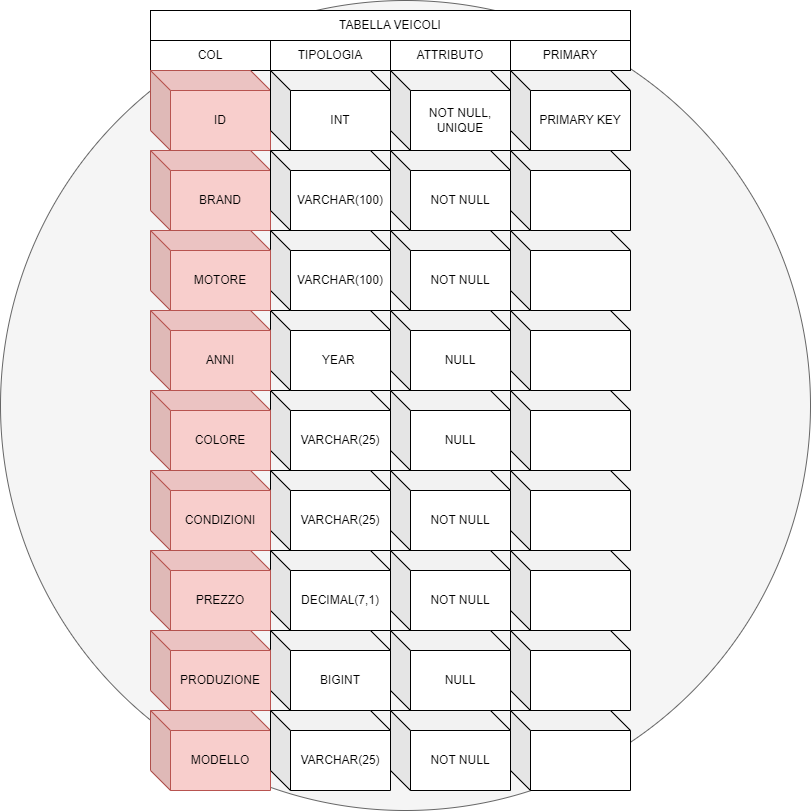

The diagram above was exported from draw.io. Its source (the exported page's mxGraphModel, read from the mxfile embedded in the PNG):
<mxGraphModel dx="1050" dy="573" grid="1" gridSize="10" guides="1" tooltips="1" connect="1" arrows="1" fold="1" page="1" pageScale="1" pageWidth="827" pageHeight="1169" math="0" shadow="0">
  <root>
    <mxCell id="0" />
    <mxCell id="1" parent="0" />
    <mxCell id="rn_0nnDZTk3ry2cB-aNu-41" value="" style="ellipse;whiteSpace=wrap;html=1;aspect=fixed;direction=north;fillColor=#f5f5f5;strokeColor=#666666;fontColor=#333333;" vertex="1" parent="1">
      <mxGeometry y="90" width="810" height="810" as="geometry" />
    </mxCell>
    <mxCell id="rn_0nnDZTk3ry2cB-aNu-4" value="TABELLA VEICOLI" style="rounded=0;whiteSpace=wrap;html=1;" vertex="1" parent="1">
      <mxGeometry x="150" y="100" width="480" height="30" as="geometry" />
    </mxCell>
    <mxCell id="rn_0nnDZTk3ry2cB-aNu-5" value="COL" style="rounded=0;whiteSpace=wrap;html=1;" vertex="1" parent="1">
      <mxGeometry x="150" y="130" width="120" height="30" as="geometry" />
    </mxCell>
    <mxCell id="rn_0nnDZTk3ry2cB-aNu-6" value="TIPOLOGIA" style="rounded=0;whiteSpace=wrap;html=1;" vertex="1" parent="1">
      <mxGeometry x="270" y="130" width="120" height="30" as="geometry" />
    </mxCell>
    <mxCell id="rn_0nnDZTk3ry2cB-aNu-7" value="ATTRIBUTO" style="rounded=0;whiteSpace=wrap;html=1;" vertex="1" parent="1">
      <mxGeometry x="390" y="130" width="120" height="30" as="geometry" />
    </mxCell>
    <mxCell id="rn_0nnDZTk3ry2cB-aNu-9" value="PRIMARY" style="rounded=0;whiteSpace=wrap;html=1;" vertex="1" parent="1">
      <mxGeometry x="510" y="130" width="120" height="30" as="geometry" />
    </mxCell>
    <mxCell id="rn_0nnDZTk3ry2cB-aNu-16" value="ID" style="shape=cube;whiteSpace=wrap;html=1;boundedLbl=1;backgroundOutline=1;darkOpacity=0.05;darkOpacity2=0.1;fillColor=#f8cecc;strokeColor=#b85450;" vertex="1" parent="1">
      <mxGeometry x="150" y="160" width="120" height="80" as="geometry" />
    </mxCell>
    <mxCell id="rn_0nnDZTk3ry2cB-aNu-17" value="BRAND" style="shape=cube;whiteSpace=wrap;html=1;boundedLbl=1;backgroundOutline=1;darkOpacity=0.05;darkOpacity2=0.1;fillColor=#f8cecc;strokeColor=#b85450;" vertex="1" parent="1">
      <mxGeometry x="150" y="240" width="120" height="80" as="geometry" />
    </mxCell>
    <mxCell id="rn_0nnDZTk3ry2cB-aNu-19" value="INT" style="shape=cube;whiteSpace=wrap;html=1;boundedLbl=1;backgroundOutline=1;darkOpacity=0.05;darkOpacity2=0.1;" vertex="1" parent="1">
      <mxGeometry x="270" y="160" width="120" height="80" as="geometry" />
    </mxCell>
    <mxCell id="rn_0nnDZTk3ry2cB-aNu-20" value="NOT NULL, UNIQUE" style="shape=cube;whiteSpace=wrap;html=1;boundedLbl=1;backgroundOutline=1;darkOpacity=0.05;darkOpacity2=0.1;" vertex="1" parent="1">
      <mxGeometry x="390" y="160" width="120" height="80" as="geometry" />
    </mxCell>
    <mxCell id="rn_0nnDZTk3ry2cB-aNu-21" value="VARCHAR(100)" style="shape=cube;whiteSpace=wrap;html=1;boundedLbl=1;backgroundOutline=1;darkOpacity=0.05;darkOpacity2=0.1;" vertex="1" parent="1">
      <mxGeometry x="270" y="240" width="120" height="80" as="geometry" />
    </mxCell>
    <mxCell id="rn_0nnDZTk3ry2cB-aNu-22" value="PRIMARY KEY" style="shape=cube;whiteSpace=wrap;html=1;boundedLbl=1;backgroundOutline=1;darkOpacity=0.05;darkOpacity2=0.1;" vertex="1" parent="1">
      <mxGeometry x="510" y="160" width="120" height="80" as="geometry" />
    </mxCell>
    <mxCell id="rn_0nnDZTk3ry2cB-aNu-23" value="NOT NULL" style="shape=cube;whiteSpace=wrap;html=1;boundedLbl=1;backgroundOutline=1;darkOpacity=0.05;darkOpacity2=0.1;" vertex="1" parent="1">
      <mxGeometry x="390" y="320" width="120" height="80" as="geometry" />
    </mxCell>
    <mxCell id="rn_0nnDZTk3ry2cB-aNu-24" value="NULL" style="shape=cube;whiteSpace=wrap;html=1;boundedLbl=1;backgroundOutline=1;darkOpacity=0.05;darkOpacity2=0.1;" vertex="1" parent="1">
      <mxGeometry x="390" y="400" width="120" height="80" as="geometry" />
    </mxCell>
    <mxCell id="rn_0nnDZTk3ry2cB-aNu-25" value="NULL" style="shape=cube;whiteSpace=wrap;html=1;boundedLbl=1;backgroundOutline=1;darkOpacity=0.05;darkOpacity2=0.1;" vertex="1" parent="1">
      <mxGeometry x="390" y="480" width="120" height="80" as="geometry" />
    </mxCell>
    <mxCell id="rn_0nnDZTk3ry2cB-aNu-26" value="" style="shape=cube;whiteSpace=wrap;html=1;boundedLbl=1;backgroundOutline=1;darkOpacity=0.05;darkOpacity2=0.1;" vertex="1" parent="1">
      <mxGeometry x="510" y="480" width="120" height="80" as="geometry" />
    </mxCell>
    <mxCell id="rn_0nnDZTk3ry2cB-aNu-27" value="" style="shape=cube;whiteSpace=wrap;html=1;boundedLbl=1;backgroundOutline=1;darkOpacity=0.05;darkOpacity2=0.1;" vertex="1" parent="1">
      <mxGeometry x="510" y="400" width="120" height="80" as="geometry" />
    </mxCell>
    <mxCell id="rn_0nnDZTk3ry2cB-aNu-28" value="" style="shape=cube;whiteSpace=wrap;html=1;boundedLbl=1;backgroundOutline=1;darkOpacity=0.05;darkOpacity2=0.1;" vertex="1" parent="1">
      <mxGeometry x="510" y="320" width="120" height="80" as="geometry" />
    </mxCell>
    <mxCell id="rn_0nnDZTk3ry2cB-aNu-29" value="VARCHAR(25)" style="shape=cube;whiteSpace=wrap;html=1;boundedLbl=1;backgroundOutline=1;darkOpacity=0.05;darkOpacity2=0.1;" vertex="1" parent="1">
      <mxGeometry x="270" y="480" width="120" height="80" as="geometry" />
    </mxCell>
    <mxCell id="rn_0nnDZTk3ry2cB-aNu-30" value="YEAR&amp;nbsp;" style="shape=cube;whiteSpace=wrap;html=1;boundedLbl=1;backgroundOutline=1;darkOpacity=0.05;darkOpacity2=0.1;" vertex="1" parent="1">
      <mxGeometry x="270" y="400" width="120" height="80" as="geometry" />
    </mxCell>
    <mxCell id="rn_0nnDZTk3ry2cB-aNu-31" value="VARCHAR(100)" style="shape=cube;whiteSpace=wrap;html=1;boundedLbl=1;backgroundOutline=1;darkOpacity=0.05;darkOpacity2=0.1;" vertex="1" parent="1">
      <mxGeometry x="270" y="320" width="120" height="80" as="geometry" />
    </mxCell>
    <mxCell id="rn_0nnDZTk3ry2cB-aNu-32" value="COLORE" style="shape=cube;whiteSpace=wrap;html=1;boundedLbl=1;backgroundOutline=1;darkOpacity=0.05;darkOpacity2=0.1;fillColor=#f8cecc;strokeColor=#b85450;" vertex="1" parent="1">
      <mxGeometry x="150" y="480" width="120" height="80" as="geometry" />
    </mxCell>
    <mxCell id="rn_0nnDZTk3ry2cB-aNu-33" value="ANNI" style="shape=cube;whiteSpace=wrap;html=1;boundedLbl=1;backgroundOutline=1;darkOpacity=0.05;darkOpacity2=0.1;fillColor=#f8cecc;strokeColor=#b85450;" vertex="1" parent="1">
      <mxGeometry x="150" y="400" width="120" height="80" as="geometry" />
    </mxCell>
    <mxCell id="rn_0nnDZTk3ry2cB-aNu-34" value="MOTORE" style="shape=cube;whiteSpace=wrap;html=1;boundedLbl=1;backgroundOutline=1;darkOpacity=0.05;darkOpacity2=0.1;fillColor=#f8cecc;strokeColor=#b85450;" vertex="1" parent="1">
      <mxGeometry x="150" y="320" width="120" height="80" as="geometry" />
    </mxCell>
    <mxCell id="rn_0nnDZTk3ry2cB-aNu-35" value="" style="shape=cube;whiteSpace=wrap;html=1;boundedLbl=1;backgroundOutline=1;darkOpacity=0.05;darkOpacity2=0.1;" vertex="1" parent="1">
      <mxGeometry x="510" y="240" width="120" height="80" as="geometry" />
    </mxCell>
    <mxCell id="rn_0nnDZTk3ry2cB-aNu-36" value="NOT NULL" style="shape=cube;whiteSpace=wrap;html=1;boundedLbl=1;backgroundOutline=1;darkOpacity=0.05;darkOpacity2=0.1;" vertex="1" parent="1">
      <mxGeometry x="390" y="240" width="120" height="80" as="geometry" />
    </mxCell>
    <mxCell id="rn_0nnDZTk3ry2cB-aNu-37" value="" style="shape=cube;whiteSpace=wrap;html=1;boundedLbl=1;backgroundOutline=1;darkOpacity=0.05;darkOpacity2=0.1;" vertex="1" parent="1">
      <mxGeometry x="510" y="560" width="120" height="80" as="geometry" />
    </mxCell>
    <mxCell id="rn_0nnDZTk3ry2cB-aNu-38" value="NOT NULL" style="shape=cube;whiteSpace=wrap;html=1;boundedLbl=1;backgroundOutline=1;darkOpacity=0.05;darkOpacity2=0.1;" vertex="1" parent="1">
      <mxGeometry x="390" y="560" width="120" height="80" as="geometry" />
    </mxCell>
    <mxCell id="rn_0nnDZTk3ry2cB-aNu-39" value="VARCHAR(25)" style="shape=cube;whiteSpace=wrap;html=1;boundedLbl=1;backgroundOutline=1;darkOpacity=0.05;darkOpacity2=0.1;" vertex="1" parent="1">
      <mxGeometry x="270" y="560" width="120" height="80" as="geometry" />
    </mxCell>
    <mxCell id="rn_0nnDZTk3ry2cB-aNu-40" value="CONDIZIONI" style="shape=cube;whiteSpace=wrap;html=1;boundedLbl=1;backgroundOutline=1;darkOpacity=0.05;darkOpacity2=0.1;fillColor=#f8cecc;strokeColor=#b85450;" vertex="1" parent="1">
      <mxGeometry x="150" y="560" width="120" height="80" as="geometry" />
    </mxCell>
    <mxCell id="rn_0nnDZTk3ry2cB-aNu-44" value="" style="shape=cube;whiteSpace=wrap;html=1;boundedLbl=1;backgroundOutline=1;darkOpacity=0.05;darkOpacity2=0.1;" vertex="1" parent="1">
      <mxGeometry x="510" y="640" width="120" height="80" as="geometry" />
    </mxCell>
    <mxCell id="rn_0nnDZTk3ry2cB-aNu-45" value="NOT NULL" style="shape=cube;whiteSpace=wrap;html=1;boundedLbl=1;backgroundOutline=1;darkOpacity=0.05;darkOpacity2=0.1;" vertex="1" parent="1">
      <mxGeometry x="390" y="640" width="120" height="80" as="geometry" />
    </mxCell>
    <mxCell id="rn_0nnDZTk3ry2cB-aNu-46" value="DECIMAL(7,1)" style="shape=cube;whiteSpace=wrap;html=1;boundedLbl=1;backgroundOutline=1;darkOpacity=0.05;darkOpacity2=0.1;" vertex="1" parent="1">
      <mxGeometry x="270" y="640" width="120" height="80" as="geometry" />
    </mxCell>
    <mxCell id="rn_0nnDZTk3ry2cB-aNu-47" value="PREZZO" style="shape=cube;whiteSpace=wrap;html=1;boundedLbl=1;backgroundOutline=1;darkOpacity=0.05;darkOpacity2=0.1;fillColor=#f8cecc;strokeColor=#b85450;" vertex="1" parent="1">
      <mxGeometry x="150" y="640" width="120" height="80" as="geometry" />
    </mxCell>
    <mxCell id="rn_0nnDZTk3ry2cB-aNu-49" value="" style="shape=cube;whiteSpace=wrap;html=1;boundedLbl=1;backgroundOutline=1;darkOpacity=0.05;darkOpacity2=0.1;" vertex="1" parent="1">
      <mxGeometry x="510" y="720" width="120" height="80" as="geometry" />
    </mxCell>
    <mxCell id="rn_0nnDZTk3ry2cB-aNu-50" value="NULL" style="shape=cube;whiteSpace=wrap;html=1;boundedLbl=1;backgroundOutline=1;darkOpacity=0.05;darkOpacity2=0.1;" vertex="1" parent="1">
      <mxGeometry x="390" y="720" width="120" height="80" as="geometry" />
    </mxCell>
    <mxCell id="rn_0nnDZTk3ry2cB-aNu-51" value="BIGINT" style="shape=cube;whiteSpace=wrap;html=1;boundedLbl=1;backgroundOutline=1;darkOpacity=0.05;darkOpacity2=0.1;" vertex="1" parent="1">
      <mxGeometry x="270" y="720" width="120" height="80" as="geometry" />
    </mxCell>
    <mxCell id="rn_0nnDZTk3ry2cB-aNu-52" value="PRODUZIONE" style="shape=cube;whiteSpace=wrap;html=1;boundedLbl=1;backgroundOutline=1;darkOpacity=0.05;darkOpacity2=0.1;fillColor=#f8cecc;strokeColor=#b85450;" vertex="1" parent="1">
      <mxGeometry x="150" y="720" width="120" height="80" as="geometry" />
    </mxCell>
    <mxCell id="rn_0nnDZTk3ry2cB-aNu-53" value="" style="shape=cube;whiteSpace=wrap;html=1;boundedLbl=1;backgroundOutline=1;darkOpacity=0.05;darkOpacity2=0.1;" vertex="1" parent="1">
      <mxGeometry x="510" y="800" width="120" height="80" as="geometry" />
    </mxCell>
    <mxCell id="rn_0nnDZTk3ry2cB-aNu-54" value="NOT NULL" style="shape=cube;whiteSpace=wrap;html=1;boundedLbl=1;backgroundOutline=1;darkOpacity=0.05;darkOpacity2=0.1;" vertex="1" parent="1">
      <mxGeometry x="390" y="800" width="120" height="80" as="geometry" />
    </mxCell>
    <mxCell id="rn_0nnDZTk3ry2cB-aNu-56" value="MODELLO" style="shape=cube;whiteSpace=wrap;html=1;boundedLbl=1;backgroundOutline=1;darkOpacity=0.05;darkOpacity2=0.1;fillColor=#f8cecc;strokeColor=#b85450;" vertex="1" parent="1">
      <mxGeometry x="150" y="800" width="120" height="80" as="geometry" />
    </mxCell>
    <mxCell id="rn_0nnDZTk3ry2cB-aNu-57" value="VARCHAR(25)" style="shape=cube;whiteSpace=wrap;html=1;boundedLbl=1;backgroundOutline=1;darkOpacity=0.05;darkOpacity2=0.1;" vertex="1" parent="1">
      <mxGeometry x="270" y="800" width="120" height="80" as="geometry" />
    </mxCell>
  </root>
</mxGraphModel>